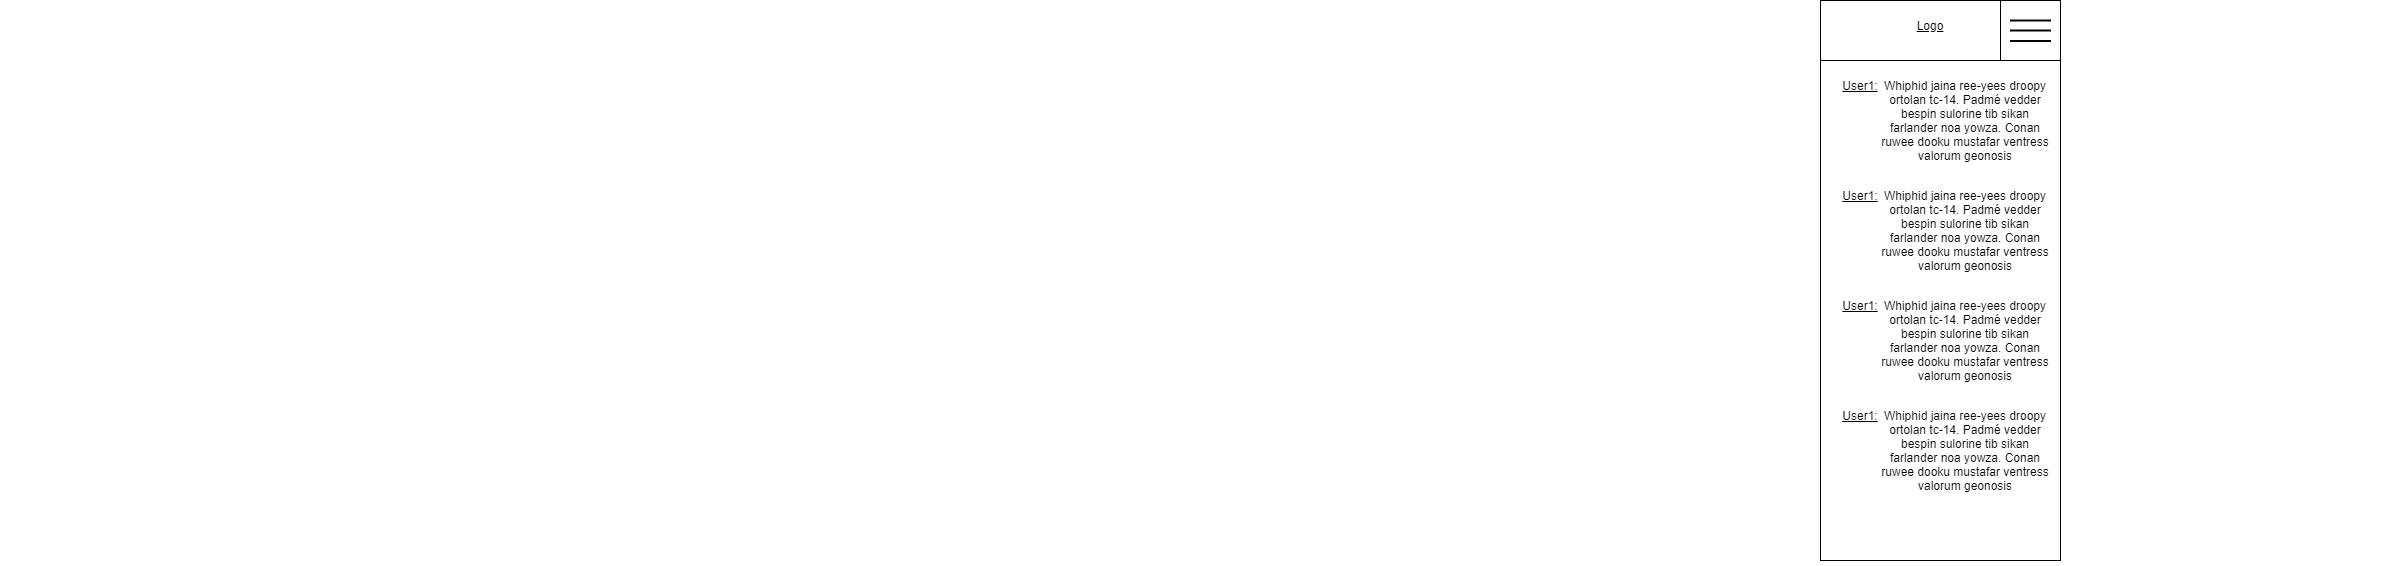

The diagram above was exported from draw.io. Its source (the exported page's mxGraphModel, read from the mxfile embedded in the PNG):
<mxGraphModel dx="3122" dy="705" grid="1" gridSize="10" guides="1" tooltips="1" connect="1" arrows="1" fold="1" page="1" pageScale="1" pageWidth="850" pageHeight="1100" math="0" shadow="0">
  <root>
    <mxCell id="0" />
    <mxCell id="1" parent="0" />
    <mxCell id="2" value="" style="rounded=0;whiteSpace=wrap;html=1;strokeColor=#000000;fillColor=#FFFFFF;gradientColor=none;gradientDirection=radial;" vertex="1" parent="1">
      <mxGeometry x="570" y="90" width="240" height="560" as="geometry" />
    </mxCell>
    <mxCell id="3" value="" style="rounded=0;whiteSpace=wrap;html=1;fillColor=#FFFFFF;" vertex="1" parent="1">
      <mxGeometry x="570" y="90" width="240" height="60" as="geometry" />
    </mxCell>
    <mxCell id="4" value="" style="rounded=0;whiteSpace=wrap;html=1;strokeColor=default;fillColor=#FFFFFF;gradientColor=none;gradientDirection=radial;" vertex="1" parent="1">
      <mxGeometry x="750" y="90" width="60" height="60" as="geometry" />
    </mxCell>
    <mxCell id="5" value="&lt;u&gt;Logo&lt;/u&gt;" style="text;html=1;strokeColor=none;fillColor=none;align=center;verticalAlign=middle;whiteSpace=wrap;rounded=0;" vertex="1" parent="1">
      <mxGeometry x="630" y="95" width="100" height="40" as="geometry" />
    </mxCell>
    <mxCell id="6" value="" style="rounded=0;whiteSpace=wrap;html=1;strokeColor=default;gradientColor=none;gradientDirection=radial;fillColor=#000000;" vertex="1" parent="1">
      <mxGeometry x="760" y="109.5" width="40" height="1" as="geometry" />
    </mxCell>
    <mxCell id="7" value="" style="rounded=0;whiteSpace=wrap;html=1;strokeColor=default;gradientColor=none;gradientDirection=radial;fillColor=#000000;" vertex="1" parent="1">
      <mxGeometry x="760" y="119.5" width="40" height="1" as="geometry" />
    </mxCell>
    <mxCell id="8" value="" style="rounded=0;whiteSpace=wrap;html=1;strokeColor=default;gradientColor=none;gradientDirection=radial;fillColor=#000000;" vertex="1" parent="1">
      <mxGeometry x="760" y="130" width="40" height="1" as="geometry" />
    </mxCell>
    <mxCell id="9" value="" style="group" vertex="1" connectable="0" parent="1">
      <mxGeometry x="580" y="160" width="220" height="90" as="geometry" />
    </mxCell>
    <mxCell id="10" value="&lt;u&gt;User1:&lt;/u&gt;" style="text;html=1;strokeColor=none;fillColor=none;align=center;verticalAlign=middle;whiteSpace=wrap;rounded=0;" vertex="1" parent="9">
      <mxGeometry width="60" height="30" as="geometry" />
    </mxCell>
    <mxCell id="11" value="Whiphid jaina ree-yees droopy ortolan tc-14. Padmé vedder bespin sulorine tib sikan farlander noa yowza. Conan ruwee dooku mustafar ventress valorum geonosis" style="text;html=1;strokeColor=none;fillColor=none;align=center;verticalAlign=middle;whiteSpace=wrap;rounded=0;" vertex="1" parent="9">
      <mxGeometry x="50" y="10" width="170" height="80" as="geometry" />
    </mxCell>
    <mxCell id="12" value="" style="group" vertex="1" connectable="0" parent="1">
      <mxGeometry x="580" y="270" width="220" height="90" as="geometry" />
    </mxCell>
    <mxCell id="13" value="&lt;u&gt;User1:&lt;/u&gt;" style="text;html=1;strokeColor=none;fillColor=none;align=center;verticalAlign=middle;whiteSpace=wrap;rounded=0;" vertex="1" parent="12">
      <mxGeometry width="60" height="30" as="geometry" />
    </mxCell>
    <mxCell id="14" value="Whiphid jaina ree-yees droopy ortolan tc-14. Padmé vedder bespin sulorine tib sikan farlander noa yowza. Conan ruwee dooku mustafar ventress valorum geonosis" style="text;html=1;strokeColor=none;fillColor=none;align=center;verticalAlign=middle;whiteSpace=wrap;rounded=0;" vertex="1" parent="12">
      <mxGeometry x="50" y="10" width="170" height="80" as="geometry" />
    </mxCell>
    <mxCell id="15" value="" style="group" vertex="1" connectable="0" parent="1">
      <mxGeometry x="580" y="380" width="220" height="90" as="geometry" />
    </mxCell>
    <mxCell id="16" value="&lt;u&gt;User1:&lt;/u&gt;" style="text;html=1;strokeColor=none;fillColor=none;align=center;verticalAlign=middle;whiteSpace=wrap;rounded=0;" vertex="1" parent="15">
      <mxGeometry width="60" height="30" as="geometry" />
    </mxCell>
    <mxCell id="17" value="Whiphid jaina ree-yees droopy ortolan tc-14. Padmé vedder bespin sulorine tib sikan farlander noa yowza. Conan ruwee dooku mustafar ventress valorum geonosis" style="text;html=1;strokeColor=none;fillColor=none;align=center;verticalAlign=middle;whiteSpace=wrap;rounded=0;" vertex="1" parent="15">
      <mxGeometry x="50" y="10" width="170" height="80" as="geometry" />
    </mxCell>
    <mxCell id="18" value="" style="group" vertex="1" connectable="0" parent="1">
      <mxGeometry x="580" y="490" width="220" height="90" as="geometry" />
    </mxCell>
    <mxCell id="19" value="&lt;u&gt;User1:&lt;/u&gt;" style="text;html=1;strokeColor=none;fillColor=none;align=center;verticalAlign=middle;whiteSpace=wrap;rounded=0;" vertex="1" parent="18">
      <mxGeometry width="60" height="30" as="geometry" />
    </mxCell>
    <mxCell id="20" value="Whiphid jaina ree-yees droopy ortolan tc-14. Padmé vedder bespin sulorine tib sikan farlander noa yowza. Conan ruwee dooku mustafar ventress valorum geonosis" style="text;html=1;strokeColor=none;fillColor=none;align=center;verticalAlign=middle;whiteSpace=wrap;rounded=0;" vertex="1" parent="18">
      <mxGeometry x="50" y="10" width="170" height="80" as="geometry" />
    </mxCell>
  </root>
</mxGraphModel>